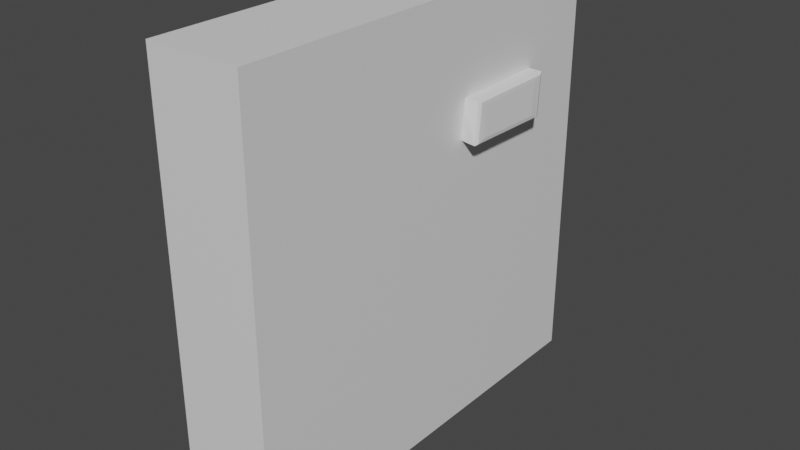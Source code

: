 # Source: Wall3.blend  (saved by Blender 2.93.21; exported with 4.5.12 LTS)
import bpy
from mathutils import Matrix  # noqa: F401  (used for matrix-valued properties, if any)

bpy.ops.wm.read_factory_settings(use_empty=True)
scene = bpy.context.scene
scene.name = 'Scene'

# ---- collections
col_collection = bpy.data.collections.new('Collection'); scene.collection.children.link(col_collection)

# ---- materials (node trees are filled in below, after node groups)
mat_material = bpy.data.materials.new('Material')
mat_material.use_transparent_shadow = False
mat_material_001 = bpy.data.materials.new('Material.001')
mat_material_001.use_transparent_shadow = False

# ---- material node trees
mat_material.use_nodes = True; mat_material.node_tree.nodes.clear()
_N = mat_material.node_tree.nodes; _L = mat_material.node_tree.links
n0 = _N.new('ShaderNodeBsdfPrincipled'); n0.name = 'Principled BSDF'; n0.location = (10, 300)
n0.distribution = 'GGX'
n0.subsurface_method = 'BURLEY'
n0.inputs[3].default_value = 1.45
n0.inputs[27].default_value = (0.0, 0.0, 0.0, 1.0)
n0.inputs[28].default_value = 1.0
n1 = _N.new('ShaderNodeOutputMaterial'); n1.name = 'Material Output'; n1.location = (300, 300)
_L.new(n0.outputs[0], n1.inputs[0])
n1.is_active_output = True
mat_material_001.use_nodes = True; mat_material_001.node_tree.nodes.clear()
_N = mat_material_001.node_tree.nodes; _L = mat_material_001.node_tree.links
n0 = _N.new('ShaderNodeBsdfPrincipled'); n0.name = 'Principled BSDF'; n0.location = (10, 300)
n0.distribution = 'GGX'
n0.subsurface_method = 'BURLEY'
n0.inputs[3].default_value = 1.45
n0.inputs[27].default_value = (0.0, 0.0, 0.0, 1.0)
n0.inputs[28].default_value = 1.0
n1 = _N.new('ShaderNodeOutputMaterial'); n1.name = 'Material Output'; n1.location = (300, 300)
_L.new(n0.outputs[0], n1.inputs[0])
n1.is_active_output = True

# ---- world
world_world = bpy.data.worlds.new('World'); scene.world = world_world
world_world.use_nodes = True; world_world.node_tree.nodes.clear()
_N = world_world.node_tree.nodes; _L = world_world.node_tree.links
n0 = _N.new('ShaderNodeOutputWorld'); n0.name = 'World Output'; n0.location = (300, 300)
n1 = _N.new('ShaderNodeBackground'); n1.name = 'Background'; n1.location = (10, 300)
n1.inputs[0].default_value = (0.05088, 0.05088, 0.05088, 1.0)
_L.new(n1.outputs[0], n0.inputs[0])
n0.is_active_output = True
world_world.color = (0.05088, 0.05088, 0.05088)
world_world.use_sun_shadow = False
world_world.sun_shadow_jitter_overblur = 0.0

# ---- meshes
me_cube_011 = bpy.data.meshes.new('Cube.011')
me_cube_011.from_pydata([(3.729, 5.488, -1.702), (3.671, 6.204, -1.852), (3.621, 5.457, -6.014), (3.577, 6.224, -6.149), (5.492, 5.565, -2.071), (5.304, 5.482, -1.567), (5.456, 5.507, -1.703), (5.126, 6.202, -1.854), (5.312, 6.109, -2.325), (5.271, 6.176, -1.994), (5.51, 5.546, -5.269), (5.314, 5.45, -5.852), (5.48, 5.478, -5.67), (5.332, 6.118, -5.516), (5.14, 6.223, -6.135), (5.295, 6.193, -5.959), (-3.991, 9.06e-06, 9.476), (-3.991, 7.981, 9.476), (-3.991, 9.06e-06, -9.476), (-3.991, 7.981, -9.476), (3.991, 9.06e-06, 9.476), (3.991, 7.981, 9.476), (3.991, 9.06e-06, -9.476), (3.991, 7.981, -9.476)], [], [(0, 1, 3, 2), (5, 7, 1, 0), (14, 3, 1, 7), (10, 13, 8, 4), (2, 3, 14, 11), (13, 10, 12, 15), (15, 12, 11, 14), (5, 11, 12, 6), (6, 12, 10, 4), (14, 7, 9, 15), (15, 9, 8, 13), (7, 5, 6, 9), (9, 6, 4, 8), (2, 11, 5, 0), (16, 17, 19, 18), (18, 19, 23, 22), (22, 23, 21, 20), (20, 21, 17, 16), (18, 22, 20, 16), (23, 19, 17, 21)])
me_cube_011.polygons.foreach_set('material_index', [0, 2, 2, 2, 2, 2, 2, 2, 2, 2, 2, 2, 2, 2, 0, 0, 0, 0, 0, 0])
_uv = me_cube_011.uv_layers.new(name='UVMap')
_uv.uv.foreach_set('vector', [0.375, 0.0, 0.625, 0.0, 0.625, 0.25, 0.375, 0.25, 0.375, 0.7806, 0.625, 0.7806, 0.625, 1.0, 0.375, 1.0, 0.6556, 0.5, 0.875, 0.5, 0.875, 0.75, 0.6556, 0.75, 0.4056, 0.5306, 0.5944, 0.5306, 0.5944, 0.7194, 0.4056, 0.7194, 0.375, 0.25, 0.625, 0.25, 0.625, 0.4694, 0.375, 0.4694, 0.5944, 0.5306, 0.4056, 0.5306, 0.384, 0.5, 0.616, 0.5, 0.616, 0.5, 0.384, 0.5, 0.375, 0.4694, 0.625, 0.4694, 0.3444, 0.75, 0.3444, 0.5, 0.375, 0.509, 0.375, 0.741, 0.375, 0.741, 0.375, 0.509, 0.4056, 0.5306, 0.4056, 0.7194, 0.6556, 0.5, 0.6556, 0.75, 0.625, 0.741, 0.625, 0.509, 0.625, 0.509, 0.625, 0.741, 0.5944, 0.7194, 0.5944, 0.5306, 0.625, 0.7806, 0.375, 0.7806, 0.384, 0.75, 0.616, 0.75, 0.616, 0.75, 0.384, 0.75, 0.4056, 0.7194, 0.5944, 0.7194, 0.125, 0.5, 0.3444, 0.5, 0.3444, 0.75, 0.125, 0.75, 0.375, 0.0, 0.625, 0.0, 0.625, 0.25, 0.375, 0.25, 0.375, 0.25, 0.625, 0.25, 0.625, 0.5, 0.375, 0.5, 0.375, 0.5, 0.625, 0.5, 0.625, 0.75, 0.375, 0.75, 0.375, 0.75, 0.625, 0.75, 0.625, 1.0, 0.375, 1.0, 0.125, 0.5, 0.375, 0.5, 0.375, 0.75, 0.125, 0.75, 0.625, 0.5, 0.875, 0.5, 0.875, 0.75, 0.625, 0.75])
me_cube_011.materials.append(mat_material)
me_cube_011.materials.append(None)
me_cube_011.materials.append(mat_material_001)
me_cube_011.use_remesh_fix_poles = True
me_cube_011.use_remesh_preserve_attributes = False
me_cube_011.update()

# ---- objects
ob_cube_010 = bpy.data.objects.new('Cube.010', me_cube_011)

# ---- transforms, parenting, visibility, modifiers, constraints
ob_cube_010.location = (0.0, 0.0, 0.0)
ob_cube_010.rotation_euler = (1.571, -0.0, 0.0)
ob_cube_010.scale = (0.05568, 0.2506, 0.1055)

# ---- collection membership
col_collection.objects.link(ob_cube_010)

# ---- scene / render settings (as saved in the file)
scene.frame_start = 1; scene.frame_end = 250; scene.frame_set(1)
scene.render.engine = 'BLENDER_EEVEE_NEXT'
scene.cycles.use_denoising = False
scene.cycles.samples = 128
scene.cycles.sampling_pattern = 'TABULATED_SOBOL'
scene.cycles.use_adaptive_sampling = False
scene.cycles.use_light_tree = False
scene.view_settings.view_transform = 'Filmic'
bpy.context.view_layer.update()

# ---- added for rendering (the .blend has no active camera and no usable light): camera, sun
cam_auto = bpy.data.cameras.new('AutoCamera')
cam_auto.lens = 50.0
cam_auto.sensor_width = 36.0
cam_auto.clip_end = 1000.0
ob_auto_camera = bpy.data.objects.new('AutoCamera', cam_auto)
scene.collection.objects.link(ob_auto_camera)
ob_auto_camera.location = (2.70458, -3.19475, 3.12984)
ob_auto_camera.rotation_euler = (1.09748, -7.21219e-08, 0.694738)
scene.camera = ob_auto_camera
light_auto_sun = bpy.data.lights.new('AutoSun', 'SUN')
light_auto_sun.energy = 3.0
light_auto_sun.angle = 0.0523599
ob_auto_sun = bpy.data.objects.new('AutoSun', light_auto_sun)
scene.collection.objects.link(ob_auto_sun)
ob_auto_sun.rotation_euler = (0.872665, 0.174533, 0.523599)
bpy.context.view_layer.update()
